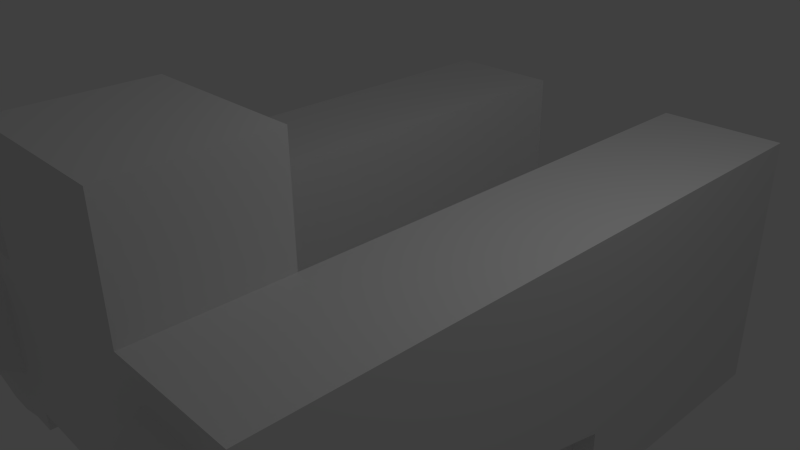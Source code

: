 # Source: Wizzing_test_craft.blend  (saved by Blender 2.69.0; exported with 4.5.12 LTS)
import bpy
from mathutils import Matrix  # noqa: F401  (used for matrix-valued properties, if any)

bpy.ops.wm.read_factory_settings(use_empty=True)
scene = bpy.context.scene
scene.name = 'Scene'

# ---- collections
col_collection_1 = bpy.data.collections.new('Collection 1'); scene.collection.children.link(col_collection_1)

# ---- materials (node trees are filled in below, after node groups)
mat_material = bpy.data.materials.new('Material')
mat_material.alpha_threshold = 0.0
mat_material.use_transparent_shadow = False
mat_material.roughness = 0.5
mat_material.line_color = (0.0, 0.0, 0.0, 1.0)

# ---- material node trees

# ---- world
world_world = bpy.data.worlds.new('World'); scene.world = world_world
world_world.color = (0.05088, 0.05088, 0.05088)
world_world.use_sun_shadow = False
world_world.sun_shadow_jitter_overblur = 0.0
world_world.cycles.sampling_method = 'MANUAL'
world_world.cycles.sample_map_resolution = 256

# ---- cameras
cam_camera = bpy.data.cameras.new('Camera')
cam_camera.clip_end = 100.0
cam_camera.lens = 35.0
cam_camera.sensor_width = 32.0
cam_camera.sensor_height = 18.0
cam_camera.ortho_scale = 7.314
cam_camera.dof.focus_distance = 0.0
cam_camera.dof.aperture_fstop = 128.0

# ---- lights
light_lamp = bpy.data.lights.new('Lamp', 'POINT')
light_lamp.transmission_factor = 0.0
light_lamp.cutoff_distance = 30.0
light_lamp.energy = 100.0
light_lamp.shadow_buffer_clip_start = 1.001
light_lamp.shadow_soft_size = 0.1
light_lamp.shadow_maximum_resolution = 0.006
light_lamp.use_absolute_resolution = True
light_lamp.cycles.use_multiple_importance_sampling = False

# ---- meshes
me_cube = bpy.data.meshes.new('Cube')
me_cube.from_pydata([(2.36, -2.019, -1.0), (2.36, -4.019, -1.0), (2.36, -2.019, 1.0), (2.36, -4.019, 1.0), (1.788e-07, -2.019, -1.0), (0.0, -4.019, -1.0), (2.384e-07, -2.019, 1.0), (-5.364e-07, -4.019, 1.0), (5.958, -2.019, -1.0), (5.958, -4.019, -1.0), (5.958, -2.019, 1.0), (5.958, -4.019, 1.0), (2.36, 4.831, -1.0), (2.36, 4.831, 1.0), (5.958, 4.831, -1.0), (5.958, 4.831, 1.0), (2.36, 1.0, -2.563), (5.958, 1.0, -2.563), (2.36, 4.831, -2.563), (5.958, 4.831, -2.563), (2.36, -2.019, 2.572), (2.36, -4.019, 2.572), (2.384e-07, -2.019, 2.572), (-5.364e-07, -4.019, 2.572), (2.985, 1.0, -1.444), (5.333, 1.0, -1.444), (2.985, 1.0, -2.286), (5.333, 1.0, -2.286), (2.985, 0.5114, -1.652), (5.333, 0.5114, -1.652), (2.985, 0.5114, -2.286), (5.333, 0.5114, -2.286), (5.238, -2.019, 1.0), (4.519, -2.019, 1.0), (3.799, -2.019, 1.0), (3.08, -2.019, 1.0), (3.08, -4.019, 1.0), (3.799, -4.019, 1.0), (4.519, -4.019, 1.0), (5.238, -4.019, 1.0), (3.08, -4.019, -1.0), (3.799, -4.019, -1.0), (4.519, -4.019, -1.0), (5.238, -4.019, -1.0), (5.238, -2.019, -1.0), (4.519, -2.019, -1.0), (3.799, -2.019, -1.0), (3.08, -2.019, -1.0), (5.238, 4.831, 1.0), (4.519, 4.831, 1.0), (3.799, 4.831, 1.0), (3.08, 4.831, 1.0), (5.238, 4.831, -1.0), (3.08, 4.831, -1.0), (5.238, 1.0, -2.563), (4.519, 1.0, -2.563), (3.799, 1.0, -2.563), (3.08, 1.0, -2.563), (5.238, 4.831, -2.563), (4.519, 4.831, -2.563), (3.773, 4.829, -2.563), (3.08, 4.831, -2.563), (4.863, 1.0, -1.444), (4.394, 1.0, -1.444), (3.924, 1.0, -1.444), (3.455, 1.0, -1.444), (4.863, 1.0, -2.286), (4.394, 1.0, -2.286), (3.924, 1.0, -2.286), (3.455, 1.0, -2.286), (4.863, 0.5114, -1.652), (4.394, 0.5114, -1.652), (3.924, 0.5114, -1.652), (3.455, 0.5114, -1.652), (4.863, 0.5114, -2.286), (4.394, 0.5114, -2.286), (3.924, 0.5114, -2.286), (3.455, 0.5114, -2.286), (5.958, 4.208, -1.0), (5.958, 1.623, -1.0), (2.36, 1.623, -1.0), (2.36, 4.208, -1.0), (2.36, 4.208, 1.0), (2.36, 1.623, 1.0), (5.958, 1.623, 1.0), (5.958, 4.208, 1.0), (5.958, 4.208, -2.563), (5.958, 1.623, -2.563), (2.36, 1.623, -2.563), (2.36, 4.208, -2.563), (3.08, 1.623, 1.0), (3.08, 4.208, 1.0), (3.799, 1.623, 1.0), (3.799, 4.208, 1.0), (4.519, 1.623, 1.0), (4.519, 4.208, 1.0), (5.238, 1.623, 1.0), (5.238, 4.208, 1.0), (5.238, 1.623, -2.563), (5.238, 4.208, -2.563), (4.519, 1.623, -2.563), (4.519, 4.208, -2.563), (3.79, 1.622, -2.563), (3.781, 4.206, -2.563), (3.08, 1.623, -2.563), (3.08, 4.208, -2.563), (2.36, 1.0, -2.821), (5.958, 1.0, -2.821), (2.36, 4.831, -2.821), (5.958, 4.831, -2.821), (5.238, 1.0, -2.821), (4.519, 1.0, -2.943), (3.799, 1.0, -2.943), (3.08, 1.0, -2.821), (5.238, 4.831, -2.821), (4.519, 4.831, -2.943), (3.773, 4.829, -2.943), (3.08, 4.831, -2.821), (5.958, 4.208, -2.821), (5.958, 1.623, -2.821), (2.36, 1.623, -2.821), (2.36, 4.208, -2.821), (5.238, 1.623, -2.821), (5.238, 4.208, -2.821), (4.519, 1.623, -2.943), (4.519, 4.208, -2.943), (3.79, 1.622, -2.943), (3.781, 4.206, -2.943), (3.08, 1.623, -2.821), (3.08, 4.208, -2.821), (2.36, 1.0, -1.767), (2.36, 4.831, -1.767), (5.958, 4.831, -1.767), (5.958, 1.0, -1.767), (2.985, 1.0, -1.767), (5.333, 1.0, -1.767), (2.985, 0.5114, -1.976), (5.333, 0.5114, -1.976), (3.08, 4.831, -1.767), (3.786, 4.83, -1.767), (4.519, 4.831, -1.767), (5.238, 4.831, -1.767), (4.825, 0.8617, -2.15), (3.493, 0.8617, -2.15), (4.825, 0.8617, -1.79), (3.493, 0.8617, -1.79), (2.36, 1.623, -1.767), (2.36, 4.208, -1.767), (5.958, 4.208, -1.767), (5.958, 1.623, -1.767), (2.36, -2.377, -1.0), (2.36, -3.661, -1.0), (2.36, -2.377, 1.0), (2.36, -3.661, 1.0), (0.0, -3.661, -1.0), (0.0, -2.377, -1.0), (0.0, -2.377, 1.0), (-2.384e-07, -3.661, 1.0), (5.958, -2.377, -1.0), (5.958, -3.661, -1.0), (5.958, -2.377, 1.0), (5.958, -3.661, 1.0), (2.36, -2.377, 2.572), (2.36, -3.661, 2.572), (0.0, -2.377, 2.572), (-2.384e-07, -3.661, 2.572), (3.08, -3.661, 1.0), (3.08, -2.377, 1.0), (3.799, -3.661, 1.0), (3.799, -2.377, 1.0), (4.519, -3.661, 1.0), (4.519, -2.377, 1.0), (5.238, -3.661, 1.0), (5.238, -2.377, 1.0), (3.08, -2.377, -1.0), (3.08, -3.661, -1.0), (3.799, -2.377, -1.0), (3.799, -3.661, -1.0), (4.519, -2.377, -1.0), (4.519, -3.661, -1.0), (5.238, -2.377, -1.0), (5.238, -3.661, -1.0), (2.36, -2.019, -1.235), (2.36, -4.019, -1.235), (5.958, -2.019, -1.235), (5.958, -4.019, -1.235), (3.08, -4.019, -1.235), (3.799, -4.019, -1.326), (4.519, -4.019, -1.326), (5.238, -4.019, -1.235), (5.238, -2.019, -1.235), (4.519, -2.019, -1.326), (3.799, -2.019, -1.326), (3.08, -2.019, -1.235), (2.36, -2.377, -1.235), (2.36, -3.661, -1.235), (5.958, -2.377, -1.235), (5.958, -3.661, -1.235), (3.08, -2.377, -1.235), (3.08, -3.661, -1.235), (3.799, -2.377, -1.326), (3.799, -3.661, -1.326), (4.519, -2.377, -1.326), (4.519, -3.661, -1.326), (5.238, -2.377, -1.235), (5.238, -3.661, -1.235), (3.209, 0.5114, -1.714), (5.109, 0.5114, -1.714), (3.209, 0.5114, -2.226), (5.109, 0.5114, -2.226), (4.729, 0.5114, -1.714), (4.349, 0.5114, -1.714), (3.969, 0.5114, -1.714), (3.589, 0.5114, -1.714), (4.729, 0.5114, -2.226), (4.349, 0.5114, -2.226), (3.969, 0.5114, -2.226), (3.589, 0.5114, -2.226), (3.209, 0.5114, -1.975), (5.109, 0.5114, -1.975), (4.559, 0.8617, -1.79), (4.292, 0.8617, -1.79), (4.026, 0.8617, -1.79), (3.759, 0.8617, -1.79), (4.559, 0.8617, -2.15), (4.292, 0.8617, -2.15), (4.026, 0.8617, -2.15), (3.759, 0.8617, -2.15), (3.493, 0.8617, -1.974), (4.825, 0.8617, -1.974), (4.559, 0.8617, -1.974), (4.292, 0.8617, -1.974), (4.026, 0.8617, -1.974), (3.759, 0.8617, -1.974), (2.36, -2.019, -0.6118), (2.36, -2.019, 0.6118), (2.36, -4.019, -0.6118), (2.36, -4.019, 0.6118), (-2.384e-07, -4.019, 0.6118), (-2.384e-07, -4.019, -0.6118), (2.384e-07, -2.019, -0.6118), (2.384e-07, -2.019, 0.6118), (5.958, -2.019, -0.6118), (5.958, -2.019, 0.6118), (5.958, -4.019, -0.6118), (5.958, -4.019, 0.6118), (2.36, 4.831, -0.6118), (2.36, 4.831, 0.6118), (5.958, 4.831, -0.6118), (5.958, 4.831, 0.6118), (3.08, -4.019, -0.6118), (3.08, -4.019, 0.6118), (3.799, -4.019, -0.6118), (3.799, -4.019, 0.6118), (4.519, -4.019, -0.6118), (4.519, -4.019, 0.6118), (5.238, -4.019, -0.6118), (5.238, -4.019, 0.6118), (3.08, 4.831, 0.6118), (3.08, 4.831, -0.6118), (3.799, 4.831, 0.6118), (4.519, 4.831, 0.6118), (5.238, 4.831, 0.6118), (5.238, 4.831, -0.6118), (5.958, 1.623, -0.6118), (5.958, 1.623, 0.6118), (5.958, 4.208, -0.6118), (5.958, 4.208, 0.6118), (2.36, 1.623, 0.6118), (2.36, 1.623, -0.6118), (2.36, 4.208, 0.6118), (2.36, 4.208, -0.6118), (5.958, -2.377, 0.6118), (5.958, -2.377, -0.6118), (5.958, -3.661, 0.6118), (5.958, -3.661, -0.6118), (2.36, -2.019, 0.2039), (2.36, -2.019, -0.2039), (2.36, -4.019, 0.2039), (2.36, -4.019, -0.2039), (-2.384e-07, -4.019, -0.2039), (-2.384e-07, -4.019, 0.2039), (2.384e-07, -2.019, 0.2039), (2.384e-07, -2.019, -0.2039), (5.958, -2.019, 0.2039), (5.958, -2.019, -0.2039), (5.958, -4.019, 0.2039), (5.958, -4.019, -0.2039), (2.36, 4.831, 0.2039), (2.36, 4.831, -0.2039), (5.958, 4.831, 0.2039), (5.958, 4.831, -0.2039), (3.08, -4.019, 0.2039), (3.08, -4.019, -0.2039), (3.906, -4.019, 0.1431), (3.906, -4.019, -0.1431), (4.411, -4.019, 0.1431), (4.411, -4.019, -0.1431), (5.238, -4.019, 0.2039), (5.238, -4.019, -0.2039), (3.08, 4.831, -0.2039), (3.08, 4.831, 0.2039), (5.238, 4.831, -0.2039), (5.238, 4.831, 0.2039), (5.958, 1.623, 0.2039), (5.958, 1.623, -0.2039), (5.958, 4.208, 0.2039), (5.958, 4.208, -0.2039), (2.36, 1.623, -0.2039), (2.36, 1.623, 0.2039), (2.36, 4.208, -0.2039), (2.36, 4.208, 0.2039), (5.958, -2.377, -0.2039), (5.958, -2.377, 0.2039), (5.958, -3.661, -0.2039), (5.958, -3.661, 0.2039), (3.414, -4.434, -0.4224), (3.414, -4.434, 0.4224), (3.91, -4.434, -0.4224), (3.91, -4.434, 0.4224), (4.407, -4.434, -0.4224), (4.407, -4.434, 0.4224), (4.904, -4.434, -0.4224), (4.904, -4.434, 0.4224), (3.414, -4.434, 0.1408), (3.414, -4.434, -0.1408), (3.677, -4.434, 0.2732), (3.677, -4.434, -0.2732), (4.641, -4.434, 0.2732), (4.641, -4.434, -0.2732), (4.904, -4.434, 0.1408), (4.904, -4.434, -0.1408), (5.238, 4.416, -1.0), (4.519, 4.416, -1.0), (3.799, 4.416, -1.0), (3.08, 4.416, -1.0), (3.08, 4.416, -1.767), (3.786, 4.415, -1.767), (4.519, 4.416, -1.767), (5.238, 4.416, -1.767), (3.08, 4.416, 0.6119), (3.08, 4.416, -0.6118), (3.799, 4.416, 0.6119), (3.799, 4.416, -0.6118), (4.519, 4.416, 0.6119), (4.519, 4.416, -0.6118), (5.238, 4.416, 0.6119), (5.238, 4.416, -0.6118), (3.08, 4.416, -0.2039), (3.08, 4.416, 0.204), (3.799, 4.416, -0.2039), (3.799, 4.416, 0.204), (4.519, 4.416, -0.2039), (4.519, 4.416, 0.204), (5.238, 4.416, -0.2039), (5.238, 4.416, 0.204)], [], [(172, 39, 11, 161), (151, 1, 5, 154), (157, 7, 23, 165), (237, 3, 7, 238), (234, 0, 4, 240), (274, 161, 11, 245), (256, 43, 9, 244), (147, 131, 18, 89), (41, 40, 186, 187), (262, 48, 15, 249), (97, 85, 15, 48), (266, 78, 14, 248), (270, 82, 13, 247), (98, 99, 123, 122), (149, 133, 17, 87), (141, 132, 19, 58), (133, 8, 25, 135), (163, 165, 23, 21), (7, 3, 21, 23), (2, 6, 22, 20), (152, 2, 20, 162), (135, 25, 29, 137), (130, 16, 26, 134), (54, 17, 27, 66), (47, 0, 24, 65), (29, 70, 210, 207), (134, 26, 30, 136), (66, 27, 31, 74), (65, 24, 28, 73), (153, 3, 36, 166), (166, 36, 37, 168), (168, 37, 38, 170), (170, 38, 39, 172), (236, 1, 40, 250), (250, 40, 41, 252), (252, 41, 42, 254), (254, 42, 43, 256), (43, 42, 188, 189), (176, 174, 198, 200), (45, 44, 190, 191), (9, 43, 189, 185), (247, 13, 51, 258), (258, 51, 50, 260), (260, 50, 49, 261), (261, 49, 48, 262), (82, 91, 51, 13), (91, 93, 50, 51), (93, 95, 49, 50), (95, 97, 48, 49), (104, 102, 126, 128), (61, 60, 116, 117), (101, 100, 124, 125), (102, 103, 127, 126), (131, 138, 61, 18), (138, 139, 60, 61), (139, 140, 59, 60), (140, 141, 58, 59), (16, 57, 69, 26), (57, 56, 68, 69), (56, 55, 67, 68), (55, 54, 66, 67), (8, 44, 62, 25), (44, 45, 63, 62), (45, 46, 64, 63), (46, 47, 65, 64), (70, 71, 211, 210), (71, 72, 212, 211), (72, 73, 213, 212), (74, 31, 209, 214), (26, 69, 77, 30), (69, 68, 76, 77), (68, 67, 75, 76), (67, 66, 74, 75), (25, 62, 70, 29), (62, 63, 71, 70), (63, 64, 72, 71), (64, 65, 73, 72), (130, 146, 88, 16), (146, 147, 89, 88), (32, 10, 84, 96), (96, 84, 85, 97), (242, 8, 79, 264), (264, 79, 78, 266), (235, 2, 83, 268), (268, 83, 82, 270), (17, 54, 110, 107), (18, 61, 117, 108), (132, 148, 86, 19), (148, 149, 87, 86), (2, 35, 90, 83), (83, 90, 91, 82), (35, 34, 92, 90), (90, 92, 93, 91), (34, 33, 94, 92), (92, 94, 95, 93), (33, 32, 96, 94), (94, 96, 97, 95), (105, 104, 128, 129), (55, 56, 112, 111), (89, 18, 108, 121), (98, 100, 101, 99), (99, 101, 125, 123), (86, 87, 119, 118), (58, 19, 109, 114), (102, 104, 105, 103), (129, 121, 108, 117), (118, 123, 114, 109), (123, 125, 115, 114), (125, 127, 116, 115), (127, 129, 117, 116), (113, 106, 120, 128), (128, 120, 121, 129), (107, 110, 122, 119), (119, 122, 123, 118), (110, 111, 124, 122), (111, 112, 126, 124), (124, 126, 127, 125), (112, 113, 128, 126), (59, 58, 114, 115), (16, 88, 120, 106), (56, 57, 113, 112), (19, 86, 118, 109), (100, 98, 122, 124), (87, 17, 107, 119), (54, 55, 111, 110), (57, 16, 106, 113), (103, 105, 129, 127), (60, 59, 115, 116), (88, 89, 121, 120), (81, 12, 131, 147), (79, 8, 133, 149), (52, 14, 132, 141), (17, 133, 135, 27), (27, 135, 137, 31), (0, 130, 134, 24), (75, 74, 214, 215), (24, 134, 136, 28), (12, 53, 138, 131), (301, 258, 340, 349), (52, 141, 339, 332), (260, 261, 344, 342), (76, 75, 215, 216), (77, 76, 216, 217), (136, 30, 208, 218), (137, 29, 207, 219), (0, 80, 146, 130), (80, 81, 147, 146), (14, 78, 148, 132), (78, 79, 149, 148), (32, 173, 160, 10), (173, 172, 161, 160), (0, 150, 155, 4), (150, 151, 154, 155), (6, 156, 164, 22), (156, 157, 165, 164), (243, 10, 160, 272), (272, 160, 161, 274), (47, 46, 192, 193), (180, 178, 202, 204), (20, 22, 164, 162), (162, 164, 165, 163), (3, 153, 163, 21), (153, 152, 162, 163), (2, 152, 167, 35), (152, 153, 166, 167), (35, 167, 169, 34), (167, 166, 168, 169), (34, 169, 171, 33), (169, 168, 170, 171), (33, 171, 173, 32), (171, 170, 172, 173), (8, 158, 196, 184), (1, 151, 195, 183), (40, 1, 183, 186), (175, 174, 176, 177), (151, 150, 194, 195), (42, 41, 187, 188), (175, 177, 201, 199), (179, 178, 180, 181), (204, 190, 184, 196), (194, 182, 193, 198), (198, 193, 192, 200), (200, 192, 191, 202), (202, 191, 190, 204), (189, 205, 197, 185), (205, 204, 196, 197), (183, 195, 199, 186), (195, 194, 198, 199), (186, 199, 201, 187), (187, 201, 203, 188), (201, 200, 202, 203), (188, 203, 205, 189), (150, 0, 182, 194), (181, 180, 204, 205), (159, 9, 185, 197), (158, 159, 197, 196), (178, 179, 203, 202), (179, 181, 205, 203), (177, 176, 200, 201), (0, 47, 193, 182), (46, 45, 191, 192), (174, 175, 199, 198), (44, 8, 184, 190), (207, 210, 220, 144), (210, 211, 221, 220), (211, 212, 222, 221), (212, 213, 223, 222), (214, 209, 142, 224), (215, 214, 224, 225), (216, 215, 225, 226), (217, 216, 226, 227), (218, 208, 143, 228), (219, 207, 144, 229), (31, 137, 219, 209), (28, 136, 218, 206), (30, 77, 217, 208), (73, 28, 206, 213), (233, 228, 143, 227), (229, 230, 224, 142), (230, 231, 225, 224), (231, 232, 226, 225), (232, 233, 227, 226), (223, 145, 228, 233), (144, 220, 230, 229), (220, 221, 231, 230), (221, 222, 232, 231), (222, 223, 233, 232), (209, 219, 229, 142), (206, 218, 228, 145), (208, 217, 227, 143), (213, 206, 145, 223), (1, 236, 239, 5), (278, 237, 238, 281), (2, 235, 241, 6), (277, 234, 240, 283), (159, 275, 244, 9), (315, 274, 245, 286), (39, 257, 245, 11), (299, 256, 244, 287), (52, 263, 248, 14), (303, 262, 249, 290), (85, 267, 249, 15), (307, 266, 248, 291), (81, 271, 246, 12), (311, 270, 247, 288), (3, 237, 251, 36), (279, 236, 250, 293), (36, 251, 253, 37), (254, 256, 322, 320), (37, 253, 255, 38), (256, 299, 331, 322), (38, 255, 257, 39), (251, 292, 324, 317), (12, 246, 259, 53), (288, 247, 258, 301), (303, 302, 354, 355), (261, 262, 346, 344), (262, 303, 355, 346), (263, 52, 332, 347), (259, 300, 348, 341), (140, 139, 337, 338), (10, 243, 265, 84), (285, 242, 264, 305), (84, 265, 267, 85), (305, 264, 266, 307), (0, 234, 269, 80), (276, 235, 268, 309), (80, 269, 271, 81), (309, 268, 270, 311), (8, 242, 273, 158), (284, 243, 272, 313), (158, 273, 275, 159), (313, 272, 274, 315), (236, 279, 280, 239), (279, 278, 281, 280), (235, 276, 282, 241), (276, 277, 283, 282), (275, 314, 287, 244), (314, 315, 286, 287), (257, 298, 286, 245), (298, 299, 287, 286), (263, 302, 291, 248), (302, 303, 290, 291), (267, 306, 290, 249), (306, 307, 291, 290), (271, 310, 289, 246), (310, 311, 288, 289), (237, 278, 292, 251), (278, 279, 293, 292), (294, 296, 328, 326), (253, 251, 317, 319), (255, 253, 319, 321), (294, 295, 297, 296), (298, 257, 323, 330), (257, 255, 321, 323), (246, 289, 300, 259), (289, 288, 301, 300), (138, 53, 335, 336), (302, 263, 347, 354), (53, 259, 341, 335), (139, 138, 336, 337), (300, 301, 349, 348), (141, 140, 338, 339), (243, 284, 304, 265), (284, 285, 305, 304), (265, 304, 306, 267), (304, 305, 307, 306), (234, 277, 308, 269), (277, 276, 309, 308), (269, 308, 310, 271), (308, 309, 311, 310), (242, 285, 312, 273), (285, 284, 313, 312), (273, 312, 314, 275), (312, 313, 315, 314), (325, 316, 318, 327), (327, 318, 320, 329), (329, 320, 322, 331), (317, 324, 326, 319), (324, 325, 327, 326), (319, 326, 328, 321), (321, 328, 330, 323), (328, 329, 331, 330), (299, 298, 330, 331), (252, 254, 320, 318), (296, 297, 329, 328), (293, 250, 316, 325), (250, 252, 318, 316), (295, 294, 326, 327), (297, 295, 327, 329), (292, 293, 325, 324), (335, 334, 337, 336), (334, 333, 338, 337), (333, 332, 339, 338), (335, 341, 343, 334), (349, 340, 342, 351), (334, 343, 345, 333), (351, 342, 344, 353), (333, 345, 347, 332), (353, 344, 346, 355), (341, 348, 350, 343), (348, 349, 351, 350), (343, 350, 352, 345), (350, 351, 353, 352), (345, 352, 354, 347), (352, 353, 355, 354), (258, 260, 342, 340)])
me_cube.materials.append(mat_material)
me_cube.use_remesh_preserve_volume = False
me_cube.use_remesh_preserve_attributes = False
me_cube.use_mirror_vertex_groups = False
me_cube.update()

# ---- objects
ob_cube = bpy.data.objects.new('Cube', me_cube)
ob_lamp = bpy.data.objects.new('Lamp', light_lamp)
ob_camera = bpy.data.objects.new('Camera', cam_camera)

# ---- transforms, parenting, visibility, modifiers, constraints
ob_cube.location = (0.0, 0.0, 0.0)
ob_cube.scale = (0.4871, 1.0, 1.0)
ob_cube.lock_rotations_4d = False
ob_cube.empty_display_type = 'ARROWS'
ob_cube.lineart.crease_threshold = 0.0
_m = ob_cube.modifiers.new('Mirror', 'MIRROR')
ob_lamp.location = (4.076, 1.005, 5.904)
ob_lamp.rotation_euler = (0.6503, 0.05522, 1.866)
ob_lamp.lock_rotations_4d = False
ob_lamp.empty_display_type = 'ARROWS'
ob_lamp.color = (0.0, 0.0, 0.0, 0.0)
ob_lamp.lineart.crease_threshold = 0.0
ob_camera.location = (7.481, -6.508, 5.344)
ob_camera.rotation_euler = (1.109, 0.01082, 0.8149)
ob_camera.lock_rotations_4d = False
ob_camera.empty_display_type = 'ARROWS'
ob_camera.color = (0.0, 0.0, 0.0, 0.0)
ob_camera.display_type = 'WIRE'
ob_camera.lineart.crease_threshold = 0.0

# ---- collection membership
col_collection_1.objects.link(ob_cube)
col_collection_1.objects.link(ob_lamp)
col_collection_1.objects.link(ob_camera)

# ---- scene / render settings (as saved in the file)
scene.camera = ob_camera
scene.frame_start = 1; scene.frame_end = 250; scene.frame_set(1)
scene.render.engine = 'BLENDER_EEVEE_NEXT'
scene.render.image_settings.compression = 90
scene.render.resolution_percentage = 50
scene.render.dither_intensity = 0.0
scene.cycles.use_denoising = False
scene.cycles.samples = 10
scene.cycles.sampling_pattern = 'TABULATED_SOBOL'
scene.cycles.light_sampling_threshold = 0.0
scene.cycles.use_adaptive_sampling = False
scene.cycles.use_light_tree = False
scene.cycles.blur_glossy = 0.0
scene.cycles.volume_bounces = 1
scene.cycles.pixel_filter_type = 'GAUSSIAN'
scene.cycles.sample_clamp_indirect = 0.0
scene.view_settings.view_transform = 'Standard'
bpy.context.view_layer.update()
